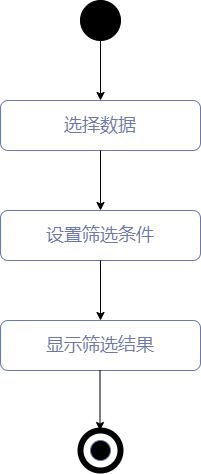

The diagram above was exported from draw.io. Its source (the exported page's mxGraphModel, read from the mxfile embedded in the PNG):
<mxGraphModel dx="782" dy="451" grid="1" gridSize="10" guides="1" tooltips="1" connect="1" arrows="1" fold="1" page="1" pageScale="1" pageWidth="827" pageHeight="1169" math="0" shadow="0">
  <root>
    <mxCell id="0" />
    <mxCell id="1" parent="0" />
    <mxCell id="TyfGbMCI3JQHaSGa3ZaF-1" value="" style="ellipse;whiteSpace=wrap;html=1;fillColor=#000000;" vertex="1" parent="1">
      <mxGeometry x="80" y="40" width="40" height="40" as="geometry" />
    </mxCell>
    <mxCell id="TyfGbMCI3JQHaSGa3ZaF-2" value="" style="endArrow=classic;html=1;rounded=0;exitX=0.5;exitY=1;exitDx=0;exitDy=0;" edge="1" parent="1" source="TyfGbMCI3JQHaSGa3ZaF-1">
      <mxGeometry width="50" height="50" relative="1" as="geometry">
        <mxPoint x="390" y="290" as="sourcePoint" />
        <mxPoint x="100" y="140" as="targetPoint" />
      </mxGeometry>
    </mxCell>
    <mxCell id="TyfGbMCI3JQHaSGa3ZaF-3" value="&lt;font color=&quot;#6d78a7&quot; style=&quot;font-size: 18px;&quot;&gt;选择数据&lt;/font&gt;" style="rounded=1;whiteSpace=wrap;html=1;fillColor=#FFFFFF;strokeColor=#6D78A7;" vertex="1" parent="1">
      <mxGeometry y="140" width="200" height="50" as="geometry" />
    </mxCell>
    <mxCell id="TyfGbMCI3JQHaSGa3ZaF-4" value="" style="endArrow=classic;html=1;rounded=0;exitX=0.5;exitY=1;exitDx=0;exitDy=0;" edge="1" parent="1">
      <mxGeometry width="50" height="50" relative="1" as="geometry">
        <mxPoint x="100" y="190" as="sourcePoint" />
        <mxPoint x="100" y="250" as="targetPoint" />
      </mxGeometry>
    </mxCell>
    <mxCell id="TyfGbMCI3JQHaSGa3ZaF-5" value="&lt;font color=&quot;#6d78a7&quot; style=&quot;font-size: 18px;&quot;&gt;设置筛选条件&lt;/font&gt;" style="rounded=1;whiteSpace=wrap;html=1;fillColor=#FFFFFF;strokeColor=#6D78A7;" vertex="1" parent="1">
      <mxGeometry y="250" width="200" height="50" as="geometry" />
    </mxCell>
    <mxCell id="TyfGbMCI3JQHaSGa3ZaF-6" value="" style="endArrow=classic;html=1;rounded=0;exitX=0.5;exitY=1;exitDx=0;exitDy=0;" edge="1" parent="1">
      <mxGeometry width="50" height="50" relative="1" as="geometry">
        <mxPoint x="100" y="300" as="sourcePoint" />
        <mxPoint x="100" y="360" as="targetPoint" />
      </mxGeometry>
    </mxCell>
    <mxCell id="TyfGbMCI3JQHaSGa3ZaF-7" value="&lt;font color=&quot;#6d78a7&quot; style=&quot;font-size: 18px;&quot;&gt;显示筛选结果&lt;/font&gt;" style="rounded=1;whiteSpace=wrap;html=1;fillColor=#FFFFFF;strokeColor=#6D78A7;" vertex="1" parent="1">
      <mxGeometry y="360" width="200" height="50" as="geometry" />
    </mxCell>
    <mxCell id="TyfGbMCI3JQHaSGa3ZaF-8" value="" style="endArrow=classic;html=1;rounded=0;exitX=0.5;exitY=1;exitDx=0;exitDy=0;" edge="1" parent="1">
      <mxGeometry width="50" height="50" relative="1" as="geometry">
        <mxPoint x="99.5" y="410" as="sourcePoint" />
        <mxPoint x="99.5" y="470" as="targetPoint" />
      </mxGeometry>
    </mxCell>
    <mxCell id="TyfGbMCI3JQHaSGa3ZaF-9" value="" style="ellipse;whiteSpace=wrap;html=1;strokeColor=#000000;fontSize=18;fontColor=#6D78A7;fillColor=#FFFFFF;direction=west;shadow=0;strokeWidth=6;" vertex="1" parent="1">
      <mxGeometry x="80" y="470" width="40" height="40" as="geometry" />
    </mxCell>
    <mxCell id="TyfGbMCI3JQHaSGa3ZaF-12" value="" style="ellipse;whiteSpace=wrap;html=1;aspect=fixed;shadow=0;strokeColor=#6D78A7;fontSize=18;fontColor=#6D78A7;fillColor=#000000;" vertex="1" parent="1">
      <mxGeometry x="90" y="480" width="20" height="20" as="geometry" />
    </mxCell>
  </root>
</mxGraphModel>